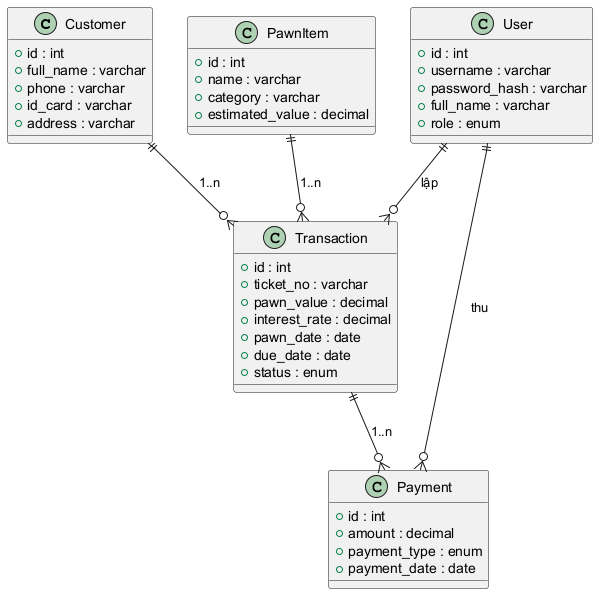

The diagram above was rendered by PlantUML. Its source (embedded in the PNG):
@startuml
!define RECTANGLE class

RECTANGLE Customer {
  +id : int
  +full_name : varchar
  +phone : varchar
  +id_card : varchar
  +address : varchar
}

RECTANGLE PawnItem {
  +id : int
  +name : varchar
  +category : varchar
  +estimated_value : decimal
}

RECTANGLE User {
  +id : int
  +username : varchar
  +password_hash : varchar
  +full_name : varchar
  +role : enum
}

RECTANGLE Transaction {
  +id : int
  +ticket_no : varchar
  +pawn_value : decimal
  +interest_rate : decimal
  +pawn_date : date
  +due_date : date
  +status : enum
}

RECTANGLE Payment {
  +id : int
  +amount : decimal
  +payment_type : enum
  +payment_date : date
}

Customer ||--o{ Transaction : "1..n"
PawnItem ||--o{ Transaction : "1..n"
User ||--o{ Transaction : "lập"
Transaction ||--o{ Payment : "1..n"
User ||--o{ Payment : "thu"

@enduml